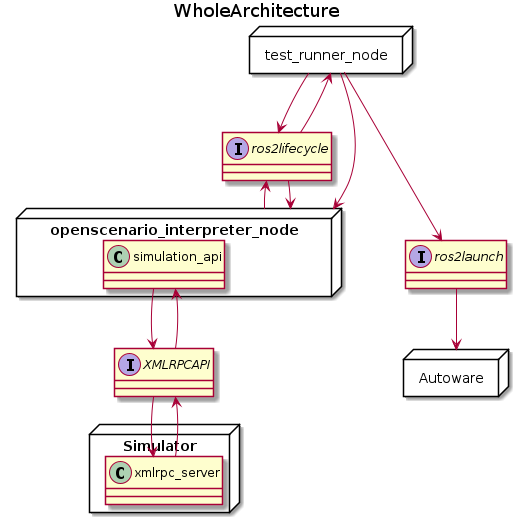

The diagram above was rendered by PlantUML. Its source (embedded in the PNG):
@startuml
allow_mixing
title WholeArchitecture

interface ros2lifecycle

Node openscenario_interpreter_node {
  class simulation_api
}

openscenario_interpreter_node -up-> ros2lifecycle

ros2lifecycle -down-> openscenario_interpreter_node

Node test_runner_node {
}

test_runner_node -down-> openscenario_interpreter_node
test_runner_node -down-> ros2lifecycle
ros2lifecycle -up-> test_runner_node

Node Autoware {
}

interface ros2launch

test_runner_node --down-> ros2launch
ros2launch -down-> Autoware

interface XMLRPCAPI

simulation_api -down-> XMLRPCAPI
XMLRPCAPI -up-> simulation_api

Node Simulator {
  class xmlrpc_server
}

XMLRPCAPI -down-> xmlrpc_server
xmlrpc_server -up-> XMLRPCAPI

@enduml